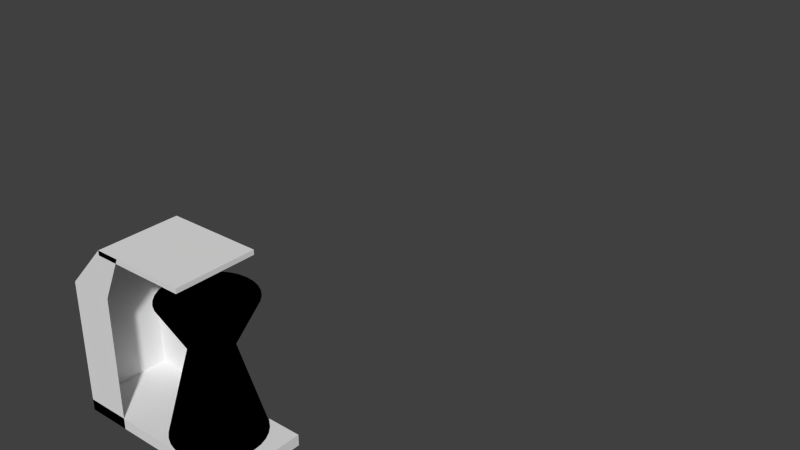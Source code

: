 # Source: mb-Kaffeemaschine.blend  (saved by Blender 2.76.0; exported with 4.5.12 LTS)
import bpy
from mathutils import Matrix  # noqa: F401  (used for matrix-valued properties, if any)

bpy.ops.wm.read_factory_settings(use_empty=True)
scene = bpy.context.scene
scene.name = 'Scene'

# ---- collections
col_collection_1 = bpy.data.collections.new('Collection 1'); scene.collection.children.link(col_collection_1)

# ---- materials (node trees are filled in below, after node groups)
mat_material_001 = bpy.data.materials.new('Material.001')
mat_material_001.alpha_threshold = 0.0
mat_material_001.roughness = 0.5
mat_material = bpy.data.materials.new('Material')
mat_material.alpha_threshold = 0.0
mat_material.roughness = 0.5
mat_material.line_color = (0.0, 0.0, 0.0, 1.0)

# ---- material node trees
mat_material_001.use_nodes = True; mat_material_001.node_tree.nodes.clear()
_N = mat_material_001.node_tree.nodes; _L = mat_material_001.node_tree.links
n0 = _N.new('ShaderNodeOutputMaterial'); n0.name = 'Material Output'; n0.location = (300, 300)
n1 = _N.new('ShaderNodeBsdfDiffuse'); n1.name = 'Diffuse BSDF'; n1.location = (10, 300)
n1.inputs[0].default_value = (0.0, 0.0, 0.0, 1.0)
_L.new(n1.outputs[0], n0.inputs[0])
n0.is_active_output = True

# ---- world
world_world = bpy.data.worlds.new('World'); scene.world = world_world
world_world.color = (0.05088, 0.05088, 0.05088)
world_world.use_sun_shadow = False
world_world.sun_shadow_jitter_overblur = 0.0
world_world.cycles.sampling_method = 'MANUAL'
world_world.cycles.sample_map_resolution = 256

# ---- meshes
me_cylinder = bpy.data.meshes.new('Cylinder')
me_cylinder.from_pydata([(0.0, 1.0, -1.0), (6.494e-08, 0.4531, 1.0), (0.1951, 0.9808, -1.0), (0.0884, 0.4444, 1.0), (0.3827, 0.9239, -1.0), (0.1734, 0.4186, 1.0), (0.5556, 0.8315, -1.0), (0.2518, 0.3768, 1.0), (0.7071, 0.7071, -1.0), (0.3204, 0.3204, 1.0), (0.8315, 0.5556, -1.0), (0.3768, 0.2518, 1.0), (0.9239, 0.3827, -1.0), (0.4186, 0.1734, 1.0), (0.9808, 0.1951, -1.0), (0.4444, 0.0884, 1.0), (1.0, 7.55e-08, -1.0), (0.4531, 1.901e-07, 1.0), (0.9808, -0.1951, -1.0), (0.4444, -0.0884, 1.0), (0.9239, -0.3827, -1.0), (0.4186, -0.1734, 1.0), (0.8315, -0.5556, -1.0), (0.3768, -0.2518, 1.0), (0.7071, -0.7071, -1.0), (0.3204, -0.3204, 1.0), (0.5556, -0.8315, -1.0), (0.2518, -0.3768, 1.0), (0.3827, -0.9239, -1.0), (0.1734, -0.4186, 1.0), (0.1951, -0.9808, -1.0), (0.0884, -0.4444, 1.0), (-3.258e-07, -1.0, -1.0), (-8.272e-08, -0.4531, 1.0), (-0.1951, -0.9808, -1.0), (-0.0884, -0.4444, 1.0), (-0.3827, -0.9239, -1.0), (-0.1734, -0.4186, 1.0), (-0.5556, -0.8315, -1.0), (-0.2518, -0.3768, 1.0), (-0.7071, -0.7071, -1.0), (-0.3204, -0.3204, 1.0), (-0.8315, -0.5556, -1.0), (-0.3768, -0.2518, 1.0), (-0.9239, -0.3827, -1.0), (-0.4186, -0.1734, 1.0), (-0.9808, -0.1951, -1.0), (-0.4444, -0.0884, 1.0), (-1.0, 9.656e-07, -1.0), (-0.4531, 5.934e-07, 1.0), (-0.9808, 0.1951, -1.0), (-0.4444, 0.0884, 1.0), (-0.9239, 0.3827, -1.0), (-0.4186, 0.1734, 1.0), (-0.8315, 0.5556, -1.0), (-0.3768, 0.2518, 1.0), (-0.7071, 0.7071, -1.0), (-0.3204, 0.3204, 1.0), (-0.5556, 0.8315, -1.0), (-0.2518, 0.3768, 1.0), (-0.3827, 0.9239, -1.0), (-0.1734, 0.4186, 1.0), (-0.1951, 0.9808, -1.0), (-0.0884, 0.4444, 1.0), (0.1977, 0.9937, 2.047), (2.49e-07, 1.013, 2.047), (0.3877, 0.9361, 2.047), (0.5629, 0.8424, 2.047), (0.7164, 0.7164, 2.047), (0.8424, 0.5629, 2.047), (0.9361, 0.3877, 2.047), (0.9937, 0.1977, 2.047), (1.013, 4.281e-08, 2.047), (0.9937, -0.1977, 2.047), (0.9361, -0.3877, 2.047), (0.8424, -0.5629, 2.047), (0.7164, -0.7164, 2.047), (0.5629, -0.8424, 2.047), (0.3877, -0.9361, 2.047), (0.1977, -0.9937, 2.047), (-8.117e-08, -1.013, 2.047), (-0.1977, -0.9937, 2.047), (-0.3877, -0.9361, 2.047), (-0.5629, -0.8424, 2.047), (-0.7164, -0.7164, 2.047), (-0.8424, -0.5629, 2.047), (-0.9361, -0.3877, 2.047), (-0.9937, -0.1977, 2.047), (-1.013, 9.446e-07, 2.047), (-0.9937, 0.1977, 2.047), (-0.9361, 0.3877, 2.047), (-0.8424, 0.5629, 2.047), (-0.7164, 0.7164, 2.047), (-0.5629, 0.8424, 2.047), (-0.3877, 0.9361, 2.047), (-0.1977, 0.9937, 2.047)], [], [(0, 1, 3, 2), (2, 3, 5, 4), (4, 5, 7, 6), (6, 7, 9, 8), (8, 9, 11, 10), (10, 11, 13, 12), (12, 13, 15, 14), (14, 15, 17, 16), (16, 17, 19, 18), (18, 19, 21, 20), (20, 21, 23, 22), (22, 23, 25, 24), (24, 25, 27, 26), (26, 27, 29, 28), (28, 29, 31, 30), (30, 31, 33, 32), (32, 33, 35, 34), (34, 35, 37, 36), (36, 37, 39, 38), (38, 39, 41, 40), (40, 41, 43, 42), (42, 43, 45, 44), (44, 45, 47, 46), (46, 47, 49, 48), (48, 49, 51, 50), (50, 51, 53, 52), (52, 53, 55, 54), (54, 55, 57, 56), (56, 57, 59, 58), (58, 59, 61, 60), (21, 19, 73, 74), (62, 63, 1, 0), (60, 61, 63, 62), (0, 2, 4, 6, 8, 10, 12, 14, 16, 18, 20, 22, 24, 26, 28, 30, 32, 34, 36, 38, 40, 42, 44, 46, 48, 50, 52, 54, 56, 58, 60, 62), (64, 65, 95, 94, 93, 92, 91, 90, 89, 88, 87, 86, 85, 84, 83, 82, 81, 80, 79, 78, 77, 76, 75, 74, 73, 72, 71, 70, 69, 68, 67, 66), (39, 37, 82, 83), (57, 55, 91, 92), (13, 11, 69, 70), (31, 29, 78, 79), (49, 47, 87, 88), (5, 3, 64, 66), (23, 21, 74, 75), (41, 39, 83, 84), (59, 57, 92, 93), (15, 13, 70, 71), (33, 31, 79, 80), (51, 49, 88, 89), (7, 5, 66, 67), (25, 23, 75, 76), (43, 41, 84, 85), (61, 59, 93, 94), (17, 15, 71, 72), (35, 33, 80, 81), (53, 51, 89, 90), (9, 7, 67, 68), (27, 25, 76, 77), (45, 43, 85, 86), (63, 61, 94, 95), (19, 17, 72, 73), (37, 35, 81, 82), (55, 53, 90, 91), (11, 9, 68, 69), (29, 27, 77, 78), (47, 45, 86, 87), (3, 1, 65, 64), (1, 63, 95, 65)])
me_cylinder.materials.append(mat_material_001)
me_cylinder.use_remesh_preserve_volume = False
me_cylinder.use_remesh_preserve_attributes = False
me_cylinder.use_mirror_vertex_groups = False
me_cylinder.update()
me_cube_001 = bpy.data.meshes.new('Cube.001')
me_cube_001.from_pydata([(-1.0, -0.4595, 1.0), (-1.0, 0.4595, 1.0), (0.5389, -0.4595, -1.0), (1.0, -0.4595, 1.0), (0.5389, 0.4595, -1.0), (1.0, 0.4595, 1.0), (-1.0, 0.0, 1.0), (0.0, 0.4595, 1.0), (1.0, 0.4595, 0.0), (1.0, 0.0, 1.0), (1.0, -0.4595, 0.0), (0.5389, 0.0, -1.0), (0.0, -0.4595, 1.0), (0.2695, 0.2297, -1.0), (0.2695, -0.2297, -1.0), (0.0, -0.4595, -1.0), (-0.2695, -0.2297, -1.0), (-1.0, 0.2297, 1.0), (-0.2695, 0.2297, -1.0), (0.5, 0.4595, 1.0), (1.0, 0.4595, -0.5), (1.0, -0.2297, 1.0), (1.0, -0.4595, -0.5), (0.5389, 0.2297, -1.0), (-0.5, -0.4595, 1.0), (0.2695, -0.4595, -1.0), (0.0, 0.2297, -1.0), (-1.0, -0.2297, 1.0), (0.0, -0.2297, -1.0), (-0.5, 0.4595, 1.0), (1.0, 0.4595, 0.5), (0.2695, 0.4595, -1.0), (1.0, 0.2297, 1.0), (1.0, -0.4595, 0.5), (0.5389, -0.2297, -1.0), (0.5, -0.4595, 1.0), (-0.5389, 0.0, -0.9467), (0.5389, 0.2297, -0.9467), (0.5389, 0.0, -0.9467), (-0.2695, 0.0, -1.0), (0.2695, 0.0, -1.0), (0.5, -0.4595, 0.0), (-0.2695, -0.4595, -1.0), (1.0, 0.0, -0.5), (0.5389, -0.2297, -1.0), (0.2695, 0.4595, -1.0), (-0.5389, 0.2297, -1.0), (0.5, 0.4595, 0.0), (0.5389, 0.0, -1.0), (0.0, 0.4595, -1.0), (-0.5389, 0.0, -1.0), (0.2695, -0.4595, -1.0), (0.5389, 0.4595, -1.0), (0.5389, -0.4595, -1.0), (-0.5389, 0.4595, -1.0), (0.5, 0.4595, 0.5), (0.5389, 0.2297, -1.0), (-0.2695, 0.4595, -1.0), (1.0, 0.2297, -0.5), (-0.5389, -0.2297, -1.0), (0.5, -0.4595, 0.5), (0.5, -0.4595, -0.5), (-0.5389, -0.2297, -0.9467), (0.0, 0.0, -1.0), (1.0, -0.2297, -0.5), (0.5, 0.4595, -0.5), (-0.5389, -0.4595, -1.0), (-1.0, 0.2297, 0.8741), (-1.0, 0.4595, 0.8741), (0.5, 0.4595, 0.8741), (1.0, 0.4595, 0.8741), (1.0, -0.2297, 0.8741), (1.0, -0.4595, 0.8741), (-0.5, -0.4595, 0.8741), (-1.0, -0.4595, 0.8741), (-1.0, -0.2297, 0.8741), (-1.0, 0.0, 0.8741), (-0.5, 0.4595, 0.8741), (-3.893e-09, 0.4595, 0.8741), (1.0, 0.2297, 0.8741), (1.0, 0.0, 0.8741), (0.5, -0.4595, 0.8741), (-3.893e-09, -0.4595, 0.8741), (-0.5, 0.0, 0.8741), (0.5, 0.0, 0.8741), (-3.893e-09, 0.0, 0.8741), (-3.893e-09, -0.2297, 0.8741), (-3.893e-09, 0.2297, 0.8741), (0.5, 0.2297, 0.8741), (0.5, -0.2297, 0.8741), (-0.5, -0.2297, 0.8741), (-0.5, 0.2297, 0.8741), (0.2695, -0.4595, -0.9467), (2.787e-09, 0.4595, -0.9467), (-0.2695, 0.4595, -0.9467), (0.5389, -0.4595, -0.9467), (-0.2695, -0.4595, -0.9467), (2.787e-09, -0.4595, -0.9467), (0.2695, 0.4595, -0.9467), (0.5389, 0.4595, -0.9467), (0.5389, -0.2297, -0.9467), (-0.5389, 0.4595, -0.9467), (-0.5389, 0.2297, -0.9467), (-0.5389, -0.4595, -0.9467), (1.0, -0.2297, 1.0), (1.0, -0.4595, 1.0), (1.0, 0.4595, 0.5), (1.0, 0.4595, 0.0), (1.0, 0.2297, 1.0), (1.0, 0.0, 1.0), (1.0, -0.4595, 0.5), (1.0, -0.4595, 0.0), (2.787e-09, 0.4595, -0.9467), (-0.2695, 0.4595, -0.9467), (-0.2695, 0.2297, -0.9467), (-0.2695, 0.0, -0.9467), (0.2695, -0.2297, -0.9467), (0.2695, -0.4595, -0.9467), (-0.5389, 0.0, -0.9467), (1.0, 0.4595, -0.5), (1.0, -0.4595, -0.5), (1.0, 0.4595, 1.0), (0.5389, 0.0, -0.9467), (0.5389, 0.2297, -0.9467), (2.787e-09, 0.2297, -0.9467), (2.787e-09, 0.0, -0.9467), (-0.5389, -0.2297, -0.9467), (-0.2695, -0.2297, -0.9467), (0.2695, 0.2297, -0.9467), (1.0, 0.0, -0.5), (1.0, 0.2297, -0.5), (1.0, -0.2297, -0.5), (0.2695, 0.0, -0.9467), (0.5389, -0.4595, -0.9467), (-0.2695, -0.4595, -0.9467), (2.787e-09, -0.4595, -0.9467), (0.2695, 0.4595, -0.9467), (0.5389, 0.4595, -0.9467), (0.5389, -0.2297, -0.9467), (-0.5389, 0.4595, -0.9467), (-0.5389, 0.2297, -0.9467), (2.787e-09, -0.2297, -0.9467), (-0.5389, -0.4595, -0.9467), (1.0, 0.0, 0.25)], [], [(65, 20, 4, 31), (64, 22, 2, 34), (19, 7, 78, 69), (1, 17, 67, 68), (29, 1, 68, 77), (17, 6, 76, 67), (26, 13, 45, 49), (58, 43, 11, 23), (100, 95, 133, 138), (30, 5, 121, 106), (15, 51, 14, 28), (55, 30, 8, 47), (18, 26, 49, 57), (50, 39, 18, 46), (46, 18, 57, 54), (13, 56, 52, 45), (14, 44, 48, 40), (39, 63, 26, 18), (66, 42, 16, 59), (19, 5, 30, 55), (59, 16, 39, 50), (32, 9, 109, 108), (8, 30, 106, 107), (43, 58, 130, 129), (92, 97, 135, 117), (58, 20, 119, 130), (36, 102, 140, 118), (20, 58, 23, 4), (101, 94, 113, 139), (10, 22, 120, 111), (28, 14, 40, 63), (33, 60, 41, 10), (3, 35, 60, 33), (40, 48, 56, 13), (22, 61, 25, 2), (10, 41, 61, 22), (12, 35, 81, 82), (27, 0, 74, 75), (0, 24, 73, 74), (35, 3, 72, 81), (24, 12, 82, 73), (9, 32, 79, 80), (3, 21, 71, 72), (32, 5, 70, 79), (21, 9, 80, 71), (7, 29, 77, 78), (5, 19, 69, 70), (6, 27, 75, 76), (63, 40, 13, 26), (43, 64, 34, 11), (38, 100, 138, 122), (102, 101, 139, 140), (51, 53, 44, 14), (47, 8, 20, 65), (16, 28, 63, 39), (42, 15, 28, 16), (91, 77, 68, 67), (90, 83, 76, 75), (89, 84, 85, 86), (88, 69, 78, 87), (84, 88, 87, 85), (80, 79, 88, 84), (79, 70, 69, 88), (81, 89, 86, 82), (72, 71, 89, 81), (71, 80, 84, 89), (73, 90, 75, 74), (82, 86, 90, 73), (86, 85, 83, 90), (83, 91, 67, 76), (85, 87, 91, 83), (87, 78, 77, 91), (9, 21, 104, 109), (99, 37, 123, 137), (20, 8, 107, 119), (37, 38, 122, 123), (93, 98, 136, 112), (22, 64, 131, 120), (21, 3, 105, 104), (64, 43, 129, 131), (97, 96, 134, 135), (94, 93, 112, 113), (98, 99, 137, 136), (96, 103, 142, 134), (3, 33, 110, 105), (95, 92, 117, 133), (103, 62, 126, 142), (5, 32, 108, 121), (15, 42, 96, 97), (45, 52, 99, 98), (49, 45, 98, 93), (66, 59, 62, 103), (46, 54, 101, 102), (57, 49, 93, 94), (52, 56, 37, 99), (42, 66, 103, 96), (56, 48, 38, 37), (48, 44, 100, 38), (59, 50, 36, 62), (54, 57, 94, 101), (44, 53, 95, 100), (50, 46, 102, 36), (51, 15, 97, 92), (53, 51, 92, 95), (124, 112, 136, 128), (135, 141, 116, 117), (114, 113, 112, 124), (118, 140, 114, 115), (140, 139, 113, 114), (128, 136, 137, 123), (116, 132, 122, 138), (115, 114, 124, 125), (142, 126, 127, 134), (126, 118, 115, 127), (141, 125, 132, 116), (132, 128, 123, 122), (125, 124, 128, 132), (117, 116, 138, 133), (127, 115, 125, 141), (134, 127, 141, 135), (33, 10, 111, 110), (62, 36, 118, 126), (109, 104, 143), (130, 119, 143), (119, 107, 143), (110, 111, 143), (108, 109, 143), (105, 110, 143), (107, 106, 143), (120, 131, 143), (121, 108, 143), (131, 129, 143), (104, 105, 143), (106, 121, 143), (129, 130, 143), (111, 120, 143)])
me_cube_001.use_remesh_preserve_volume = False
me_cube_001.use_remesh_preserve_attributes = False
me_cube_001.use_mirror_vertex_groups = False
me_cube_001.update()
me_cube = bpy.data.meshes.new('Cube')
me_cube.from_pydata([], [], [])
me_cube.materials.append(mat_material)
me_cube.use_remesh_preserve_volume = False
me_cube.use_remesh_preserve_attributes = False
me_cube.use_mirror_vertex_groups = False
me_cube.update()

# ---- objects
ob_cylinder = bpy.data.objects.new('Cylinder', me_cylinder)
ob_cube_001 = bpy.data.objects.new('Cube.001', me_cube_001)
ob_cube = bpy.data.objects.new('Cube', me_cube)

# ---- transforms, parenting, visibility, modifiers, constraints
ob_cylinder.location = (0.2534, -0.4251, 0.6362)
ob_cylinder.scale = (0.4866, 0.4866, 0.4866)
ob_cylinder.lineart.crease_threshold = 0.0
ob_cube_001.location = (-0.1124, -0.4395, 1.007)
ob_cube_001.rotation_euler = (0.0, 3.142, 0.0)
ob_cube_001.lineart.crease_threshold = 0.0
ob_cube.location = (0.0, 6.424, 1.0)
ob_cube.lock_rotations_4d = False
ob_cube.empty_display_type = 'ARROWS'
ob_cube.lineart.crease_threshold = 0.0

# ---- collection membership
col_collection_1.objects.link(ob_cylinder)
col_collection_1.objects.link(ob_cube_001)
col_collection_1.objects.link(ob_cube)

# ---- scene / render settings (as saved in the file)
scene.frame_start = 1; scene.frame_end = 250; scene.frame_set(1)
scene.render.engine = 'CYCLES'
scene.render.resolution_percentage = 50
scene.render.dither_intensity = 0.0
scene.cycles.use_denoising = False
scene.cycles.samples = 10
scene.cycles.sampling_pattern = 'TABULATED_SOBOL'
scene.cycles.light_sampling_threshold = 0.0
scene.cycles.use_adaptive_sampling = False
scene.cycles.use_light_tree = False
scene.cycles.blur_glossy = 0.0
scene.cycles.pixel_filter_type = 'GAUSSIAN'
scene.cycles.sample_clamp_indirect = 0.0
scene.view_settings.view_transform = 'Standard'
bpy.context.view_layer.update()

# ---- added for rendering (the .blend has no active camera and no usable light): camera, sun
cam_auto = bpy.data.cameras.new('AutoCamera')
cam_auto.lens = 50.0
cam_auto.sensor_width = 36.0
cam_auto.clip_end = 1000.0
ob_auto_camera = bpy.data.objects.new('AutoCamera', cam_auto)
scene.collection.objects.link(ob_auto_camera)
ob_auto_camera.location = (7.16736, -5.98275, 6.83066)
ob_auto_camera.rotation_euler = (1.09748, -7.21219e-08, 0.694738)
scene.camera = ob_auto_camera
light_auto_sun = bpy.data.lights.new('AutoSun', 'SUN')
light_auto_sun.energy = 3.0
light_auto_sun.angle = 0.0523599
ob_auto_sun = bpy.data.objects.new('AutoSun', light_auto_sun)
scene.collection.objects.link(ob_auto_sun)
ob_auto_sun.rotation_euler = (0.872665, 0.174533, 0.523599)
bpy.context.view_layer.update()
